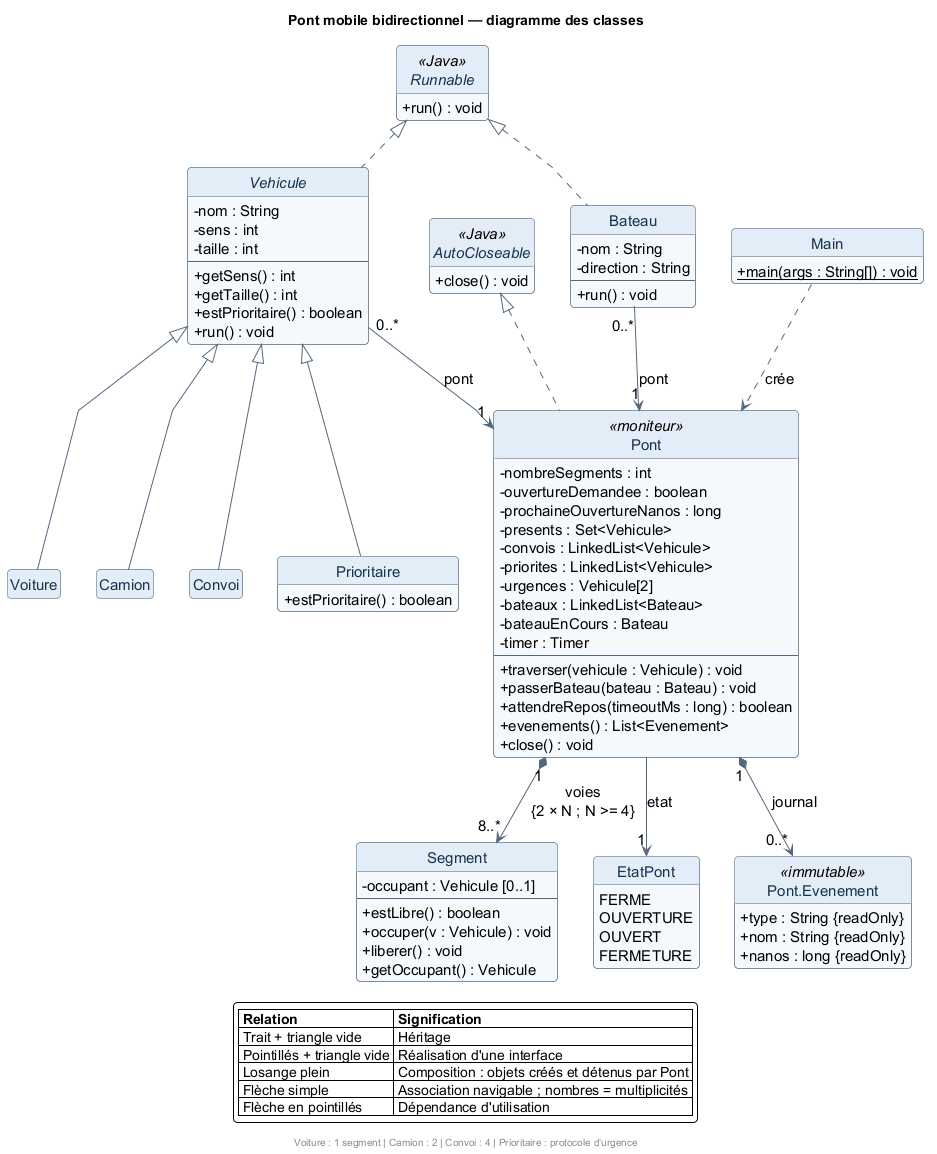

The diagram above was rendered by PlantUML. Its source (embedded in the PNG):
@startuml
title Pont mobile bidirectionnel — diagramme des classes
top to bottom direction
skinparam backgroundColor #FFFFFF
skinparam shadowing false
skinparam roundcorner 8
skinparam linetype polyline
skinparam classAttributeIconSize 0
skinparam defaultFontName SansSerif
skinparam defaultFontSize 15
skinparam nodesep 35
skinparam ranksep 45
skinparam ArrowColor #52677D
skinparam class {
  BackgroundColor #F6F9FC
  BorderColor #52677D
  HeaderBackgroundColor #E3EDF7
  FontColor #18324F
}
hide empty members
hide circle

interface Runnable <<Java>> {
  + run() : void
}
interface AutoCloseable <<Java>> {
  + close() : void
}

abstract class Vehicule {
  - nom : String
  - sens : int
  - taille : int
  --
  + getSens() : int
  + getTaille() : int
  + estPrioritaire() : boolean
  + run() : void
}
class Voiture {
}
class Camion {
}
class Convoi {
}
class Prioritaire {
  + estPrioritaire() : boolean
}

class Bateau {
  - nom : String
  - direction : String
  --
  + run() : void
}

class Pont <<moniteur>> {
  - nombreSegments : int
  - ouvertureDemandee : boolean
  - prochaineOuvertureNanos : long
  - presents : Set<Vehicule>
  - convois : LinkedList<Vehicule>
  - priorites : LinkedList<Vehicule>
  - urgences : Vehicule[2]
  - bateaux : LinkedList<Bateau>
  - bateauEnCours : Bateau
  - timer : Timer
  --
  + traverser(vehicule : Vehicule) : void
  + passerBateau(bateau : Bateau) : void
  + attendreRepos(timeoutMs : long) : boolean
  + evenements() : List<Evenement>
  + close() : void
}

class Segment {
  - occupant : Vehicule [0..1]
  --
  + estLibre() : boolean
  + occuper(v : Vehicule) : void
  + liberer() : void
  + getOccupant() : Vehicule
}

enum EtatPont {
  FERME
  OUVERTURE
  OUVERT
  FERMETURE
}

class "Pont.Evenement" as Evenement <<immutable>> {
  + type : String {readOnly}
  + nom : String {readOnly}
  + nanos : long {readOnly}
}

class Main {
  + {static} main(args : String[]) : void
}

Runnable <|.. Vehicule
Runnable <|.. Bateau
AutoCloseable <|.. Pont
Vehicule <|-- Voiture
Vehicule <|-- Camion
Vehicule <|-- Convoi
Vehicule <|-- Prioritaire
Vehicule "0..*" --> "1" Pont : pont
Bateau "0..*" --> "1" Pont : pont
Pont "1" *--> "8..*" Segment : voies\n{2 × N ; N >= 4}
Pont --> "1" EtatPont : etat
Pont "1" *--> "0..*" Evenement : journal
Main ..> Pont : crée

Voiture -[hidden]right- Camion
Camion -[hidden]right- Convoi
Convoi -[hidden]right- Prioritaire



legend bottom
  |= Relation |= Signification |
  | Trait + triangle vide | Héritage |
  | Pointillés + triangle vide | Réalisation d'une interface |
  | Losange plein | Composition : objets créés et détenus par Pont |
  | Flèche simple | Association navigable ; nombres = multiplicités |
  | Flèche en pointillés | Dépendance d'utilisation |
endlegend
footer Voiture : 1 segment | Camion : 2 | Convoi : 4 | Prioritaire : protocole d’urgence
@enduml